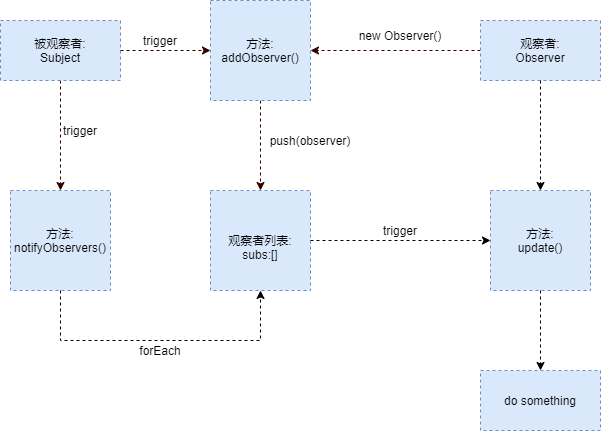

The diagram above was exported from draw.io. Its source (the exported page's mxGraphModel, read from the mxfile embedded in the PNG):
<mxGraphModel dx="1024" dy="592" grid="1" gridSize="10" guides="1" tooltips="1" connect="1" arrows="1" fold="1" page="1" pageScale="1" pageWidth="1654" pageHeight="2336" math="0" shadow="0">
  <root>
    <mxCell id="0" />
    <mxCell id="1" parent="0" />
    <mxCell id="TyrNAGAeYqe_bVOGJ5fr-34" value="" style="edgeStyle=orthogonalEdgeStyle;rounded=0;orthogonalLoop=1;jettySize=auto;html=1;dashed=1;strokeColor=#330000;" edge="1" parent="1" source="TyrNAGAeYqe_bVOGJ5fr-1" target="TyrNAGAeYqe_bVOGJ5fr-3">
      <mxGeometry relative="1" as="geometry" />
    </mxCell>
    <mxCell id="TyrNAGAeYqe_bVOGJ5fr-1" value="被观察者:&lt;br&gt;Subject" style="rounded=0;whiteSpace=wrap;html=1;dashed=1;fillColor=#dae8fc;strokeColor=#6c8ebf;" vertex="1" parent="1">
      <mxGeometry x="480" y="130" width="120" height="60" as="geometry" />
    </mxCell>
    <mxCell id="TyrNAGAeYqe_bVOGJ5fr-29" value="" style="edgeStyle=orthogonalEdgeStyle;rounded=0;orthogonalLoop=1;jettySize=auto;html=1;dashed=1;strokeColor=#330000;entryX=1;entryY=0.5;entryDx=0;entryDy=0;" edge="1" parent="1" source="TyrNAGAeYqe_bVOGJ5fr-2" target="TyrNAGAeYqe_bVOGJ5fr-18">
      <mxGeometry relative="1" as="geometry" />
    </mxCell>
    <mxCell id="TyrNAGAeYqe_bVOGJ5fr-2" value="观察者:&lt;br&gt;Observer" style="rounded=0;whiteSpace=wrap;html=1;dashed=1;fillColor=#dae8fc;strokeColor=#6c8ebf;" vertex="1" parent="1">
      <mxGeometry x="960" y="130" width="120" height="60" as="geometry" />
    </mxCell>
    <mxCell id="TyrNAGAeYqe_bVOGJ5fr-3" value="方法:&lt;br&gt;notifyObservers()" style="whiteSpace=wrap;html=1;aspect=fixed;dashed=1;fillColor=#dae8fc;strokeColor=#6c8ebf;" vertex="1" parent="1">
      <mxGeometry x="490" y="300" width="100" height="100" as="geometry" />
    </mxCell>
    <mxCell id="TyrNAGAeYqe_bVOGJ5fr-4" value="方法:&lt;br&gt;update()" style="whiteSpace=wrap;html=1;aspect=fixed;dashed=1;fillColor=#dae8fc;strokeColor=#6c8ebf;" vertex="1" parent="1">
      <mxGeometry x="970" y="300" width="100" height="100" as="geometry" />
    </mxCell>
    <mxCell id="TyrNAGAeYqe_bVOGJ5fr-9" value="" style="endArrow=classic;html=1;entryX=0.5;entryY=0;entryDx=0;entryDy=0;exitX=0.5;exitY=1;exitDx=0;exitDy=0;dashed=1;rounded=0;" edge="1" parent="1" source="TyrNAGAeYqe_bVOGJ5fr-2" target="TyrNAGAeYqe_bVOGJ5fr-4">
      <mxGeometry width="50" height="50" relative="1" as="geometry">
        <mxPoint x="820" y="340" as="sourcePoint" />
        <mxPoint x="870" y="290" as="targetPoint" />
      </mxGeometry>
    </mxCell>
    <mxCell id="TyrNAGAeYqe_bVOGJ5fr-13" value="&lt;br&gt;观察者列表:&lt;br&gt;subs:[]" style="whiteSpace=wrap;html=1;aspect=fixed;dashed=1;fillColor=#dae8fc;strokeColor=#6c8ebf;" vertex="1" parent="1">
      <mxGeometry x="690" y="300" width="100" height="100" as="geometry" />
    </mxCell>
    <mxCell id="TyrNAGAeYqe_bVOGJ5fr-15" value="" style="endArrow=classic;html=1;exitX=0.5;exitY=1;exitDx=0;exitDy=0;entryX=0.5;entryY=1;entryDx=0;entryDy=0;rounded=0;dashed=1;" edge="1" parent="1" source="TyrNAGAeYqe_bVOGJ5fr-3" target="TyrNAGAeYqe_bVOGJ5fr-13">
      <mxGeometry width="50" height="50" relative="1" as="geometry">
        <mxPoint x="820" y="320" as="sourcePoint" />
        <mxPoint x="870" y="270" as="targetPoint" />
        <Array as="points">
          <mxPoint x="540" y="450" />
          <mxPoint x="740" y="450" />
        </Array>
      </mxGeometry>
    </mxCell>
    <mxCell id="TyrNAGAeYqe_bVOGJ5fr-25" value="" style="edgeStyle=orthogonalEdgeStyle;rounded=0;orthogonalLoop=1;jettySize=auto;html=1;dashed=1;strokeColor=#330000;entryX=0;entryY=0.5;entryDx=0;entryDy=0;exitX=1;exitY=0.5;exitDx=0;exitDy=0;" edge="1" parent="1" source="TyrNAGAeYqe_bVOGJ5fr-1" target="TyrNAGAeYqe_bVOGJ5fr-18">
      <mxGeometry relative="1" as="geometry">
        <mxPoint x="570" y="230" as="sourcePoint" />
      </mxGeometry>
    </mxCell>
    <mxCell id="TyrNAGAeYqe_bVOGJ5fr-28" value="" style="edgeStyle=orthogonalEdgeStyle;rounded=0;orthogonalLoop=1;jettySize=auto;html=1;dashed=1;strokeColor=#330000;" edge="1" parent="1" source="TyrNAGAeYqe_bVOGJ5fr-18" target="TyrNAGAeYqe_bVOGJ5fr-13">
      <mxGeometry relative="1" as="geometry" />
    </mxCell>
    <mxCell id="TyrNAGAeYqe_bVOGJ5fr-18" value="方法:&lt;br&gt;addObserver()&lt;br&gt;" style="whiteSpace=wrap;html=1;aspect=fixed;dashed=1;fillColor=#dae8fc;strokeColor=#6c8ebf;" vertex="1" parent="1">
      <mxGeometry x="690" y="110" width="100" height="100" as="geometry" />
    </mxCell>
    <mxCell id="TyrNAGAeYqe_bVOGJ5fr-19" value="forEach" style="text;html=1;strokeColor=none;fillColor=none;align=center;verticalAlign=middle;whiteSpace=wrap;rounded=0;" vertex="1" parent="1">
      <mxGeometry x="620" y="450" width="40" height="20" as="geometry" />
    </mxCell>
    <mxCell id="TyrNAGAeYqe_bVOGJ5fr-20" value="" style="endArrow=classic;html=1;entryX=0;entryY=0.5;entryDx=0;entryDy=0;exitX=1;exitY=0.5;exitDx=0;exitDy=0;rounded=0;dashed=1;" edge="1" parent="1" source="TyrNAGAeYqe_bVOGJ5fr-13" target="TyrNAGAeYqe_bVOGJ5fr-4">
      <mxGeometry width="50" height="50" relative="1" as="geometry">
        <mxPoint x="690" y="340" as="sourcePoint" />
        <mxPoint x="740" y="290" as="targetPoint" />
      </mxGeometry>
    </mxCell>
    <mxCell id="TyrNAGAeYqe_bVOGJ5fr-21" value="trigger" style="text;html=1;strokeColor=none;fillColor=none;align=center;verticalAlign=middle;whiteSpace=wrap;rounded=0;" vertex="1" parent="1">
      <mxGeometry x="860" y="330" width="40" height="20" as="geometry" />
    </mxCell>
    <mxCell id="TyrNAGAeYqe_bVOGJ5fr-22" value="" style="endArrow=classic;html=1;exitX=0.5;exitY=1;exitDx=0;exitDy=0;dashed=1;" edge="1" parent="1" source="TyrNAGAeYqe_bVOGJ5fr-4">
      <mxGeometry width="50" height="50" relative="1" as="geometry">
        <mxPoint x="610" y="340" as="sourcePoint" />
        <mxPoint x="1020" y="480" as="targetPoint" />
      </mxGeometry>
    </mxCell>
    <mxCell id="TyrNAGAeYqe_bVOGJ5fr-26" value="new Observer()" style="text;html=1;strokeColor=none;fillColor=none;align=center;verticalAlign=middle;whiteSpace=wrap;rounded=0;dashed=1;" vertex="1" parent="1">
      <mxGeometry x="825" y="130" width="110" height="30" as="geometry" />
    </mxCell>
    <mxCell id="TyrNAGAeYqe_bVOGJ5fr-30" value="push(observer)" style="text;html=1;strokeColor=none;fillColor=none;align=center;verticalAlign=middle;whiteSpace=wrap;rounded=0;dashed=1;" vertex="1" parent="1">
      <mxGeometry x="770" y="240" width="40" height="20" as="geometry" />
    </mxCell>
    <mxCell id="TyrNAGAeYqe_bVOGJ5fr-31" value="do something" style="rounded=0;whiteSpace=wrap;html=1;dashed=1;fillColor=#dae8fc;strokeColor=#6c8ebf;" vertex="1" parent="1">
      <mxGeometry x="960" y="480" width="120" height="60" as="geometry" />
    </mxCell>
    <mxCell id="TyrNAGAeYqe_bVOGJ5fr-32" value="trigger" style="text;html=1;strokeColor=none;fillColor=none;align=center;verticalAlign=middle;whiteSpace=wrap;rounded=0;" vertex="1" parent="1">
      <mxGeometry x="620" y="140" width="40" height="20" as="geometry" />
    </mxCell>
    <mxCell id="TyrNAGAeYqe_bVOGJ5fr-35" value="trigger" style="text;html=1;strokeColor=none;fillColor=none;align=center;verticalAlign=middle;whiteSpace=wrap;rounded=0;" vertex="1" parent="1">
      <mxGeometry x="540" y="230" width="40" height="20" as="geometry" />
    </mxCell>
  </root>
</mxGraphModel>